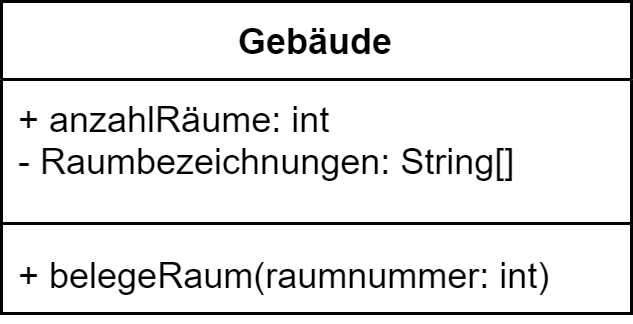

The diagram above was exported from draw.io. Its source (the exported page's mxGraphModel, read from the mxfile embedded in the PNG):
<mxGraphModel dx="538" dy="581" grid="1" gridSize="10" guides="1" tooltips="1" connect="1" arrows="1" fold="1" page="1" pageScale="1" pageWidth="827" pageHeight="1169" math="0" shadow="0">
  <root>
    <mxCell id="0" />
    <mxCell id="1" parent="0" />
    <mxCell id="2" value="Gebäude" style="swimlane;fontStyle=1;align=center;verticalAlign=top;childLayout=stackLayout;horizontal=1;startSize=26;horizontalStack=0;resizeParent=1;resizeParentMax=0;resizeLast=0;collapsible=1;marginBottom=0;" parent="1" vertex="1">
      <mxGeometry x="130" y="50" width="210" height="104" as="geometry" />
    </mxCell>
    <mxCell id="3" value="+ anzahlRäume: int&#10;- Raumbezeichnungen: String[]" style="text;strokeColor=none;fillColor=none;align=left;verticalAlign=top;spacingLeft=4;spacingRight=4;overflow=hidden;rotatable=0;points=[[0,0.5],[1,0.5]];portConstraint=eastwest;" parent="2" vertex="1">
      <mxGeometry y="26" width="210" height="44" as="geometry" />
    </mxCell>
    <mxCell id="4" value="" style="line;strokeWidth=1;fillColor=none;align=left;verticalAlign=middle;spacingTop=-1;spacingLeft=3;spacingRight=3;rotatable=0;labelPosition=right;points=[];portConstraint=eastwest;" parent="2" vertex="1">
      <mxGeometry y="70" width="210" height="8" as="geometry" />
    </mxCell>
    <mxCell id="5" value="+ belegeRaum(raumnummer: int)" style="text;strokeColor=none;fillColor=none;align=left;verticalAlign=top;spacingLeft=4;spacingRight=4;overflow=hidden;rotatable=0;points=[[0,0.5],[1,0.5]];portConstraint=eastwest;" parent="2" vertex="1">
      <mxGeometry y="78" width="210" height="26" as="geometry" />
    </mxCell>
  </root>
</mxGraphModel>